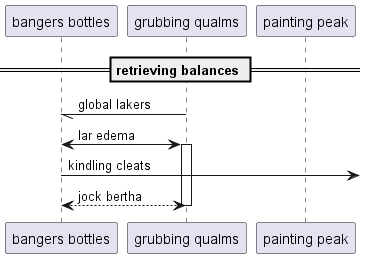

The diagram above was rendered by PlantUML. Its source (embedded in the PNG):
@startuml
participant "bangers bottles" as 0
participant "grubbing qualms" as 1
participant "painting peak" as 2
== retrieving balances ==
1 -// 0: global lakers
0 <-> 1++ : lar edema
0 ->] : kindling cleats
return jock bertha
@enduml